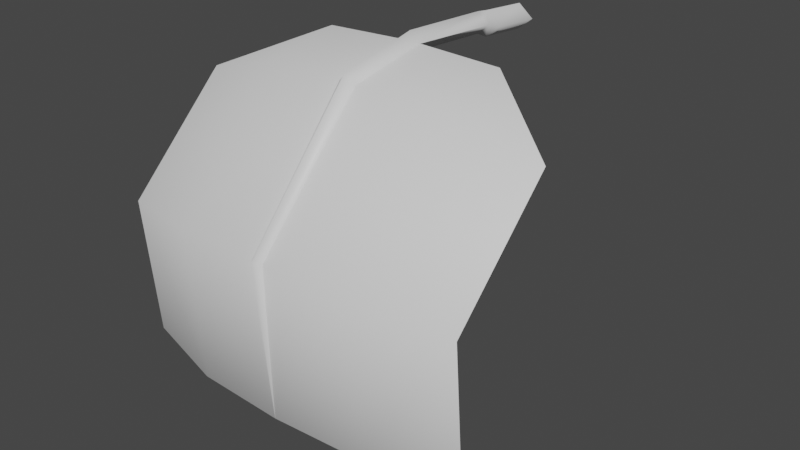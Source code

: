 # Source: FE_flatleaf_01_00.blend  (saved by Blender 3.0.42; exported with 4.5.12 LTS)
import bpy
from mathutils import Matrix  # noqa: F401  (used for matrix-valued properties, if any)

bpy.ops.wm.read_factory_settings(use_empty=True)
scene = bpy.context.scene
scene.name = 'Scene'

# ---- materials (node trees are filled in below, after node groups)
mat_material_001 = bpy.data.materials.new('Material.001')
mat_material_001.use_transparent_shadow = False

# ---- material node trees
mat_material_001.use_nodes = True; mat_material_001.node_tree.nodes.clear()
_N = mat_material_001.node_tree.nodes; _L = mat_material_001.node_tree.links
n0 = _N.new('ShaderNodeBsdfPrincipled'); n0.name = 'Principled BSDF'; n0.location = (10, 300)
n0.distribution = 'GGX'
n0.subsurface_method = 'RANDOM_WALK_SKIN'
n0.inputs[3].default_value = 1.45
n0.inputs[27].default_value = (0.0, 0.0, 0.0, 1.0)
n0.inputs[28].default_value = 1.0
n1 = _N.new('ShaderNodeOutputMaterial'); n1.name = 'Material Output'; n1.location = (300, 300)
_L.new(n0.outputs[0], n1.inputs[0])
n1.is_active_output = True

# ---- world
world_world = bpy.data.worlds.new('World'); scene.world = world_world
world_world.use_nodes = True; world_world.node_tree.nodes.clear()
_N = world_world.node_tree.nodes; _L = world_world.node_tree.links
n0 = _N.new('ShaderNodeOutputWorld'); n0.name = 'World Output'; n0.location = (300, 300)
n1 = _N.new('ShaderNodeBackground'); n1.name = 'Background'; n1.location = (10, 300)
n1.inputs[0].default_value = (0.05088, 0.05088, 0.05088, 1.0)
_L.new(n1.outputs[0], n0.inputs[0])
n0.is_active_output = True
world_world.color = (0.05088, 0.05088, 0.05088)
world_world.use_sun_shadow = False
world_world.sun_shadow_jitter_overblur = 0.0

# ---- meshes
me_fe_starter3_sp1_gmdl_001 = bpy.data.meshes.new('FE_starter3_Sp1.gmdl.001')
me_fe_starter3_sp1_gmdl_001.from_pydata([(-0.4018, -0.6086, 0.05134), (-0.4016, -0.9455, -0.02554), (-0.7926, -0.8898, -0.1295), (-0.04961, -0.5982, 0.06332), (0.007854, -0.9465, -0.02361), (1.044e-05, -0.5907, 0.01732), (0.04477, -0.5981, 0.06329), (0.4203, -0.6108, 0.05441), (0.4205, -0.9448, -0.02615), (0.8113, -0.8925, -0.1231), (-0.4012, -1.436, -0.5395), (-0.7923, -1.351, -0.5756), (0.006801, -1.433, -0.5424), (0.4209, -1.435, -0.54), (0.8116, -1.357, -0.5731), (-0.4017, -1.389, -1.22), (-0.7927, -1.298, -1.2), (0.002969, -1.398, -1.226), (0.4204, -1.388, -1.22), (0.8112, -1.305, -1.201), (-0.4019, -1.154, -1.482), (0.0005112, -1.153, -1.477), (0.4202, -1.154, -1.483), (-0.4019, -1.154, -1.482), (-0.4017, -1.4, -1.223), (-0.7927, -1.298, -1.2), (0.0005112, -1.153, -1.477), (0.002983, -1.414, -1.23), (0.0005112, -1.153, -1.477), (0.4202, -1.154, -1.483), (0.4204, -1.399, -1.223), (0.002983, -1.414, -1.23), (0.8112, -1.305, -1.201), (-0.4012, -1.447, -0.5352), (-0.7923, -1.351, -0.5756), (-0.02657, -1.451, -0.5349), (0.002983, -1.414, -1.23), (0.0008237, -1.48, -0.5226), (-0.02657, -1.451, -0.5349), (0.02651, -1.451, -0.5349), (0.4209, -1.446, -0.5358), (0.02651, -1.451, -0.5349), (0.8116, -1.357, -0.5731), (-0.4016, -0.9509, -0.01537), (-0.7926, -0.8898, -0.1295), (-0.04177, -0.9572, -0.003588), (0.0004518, -0.9781, 0.03391), (-0.04177, -0.9572, -0.003588), (0.03639, -0.9572, -0.003654), (0.4205, -0.9501, -0.01641), (0.03639, -0.9572, -0.003654), (0.8113, -0.8925, -0.1231), (-0.4018, -0.6086, 0.05134), (-0.04961, -0.5982, 0.06332), (5e-05, -0.6054, 0.1093), (-0.04961, -0.5982, 0.06332), (0.04477, -0.5981, 0.06329), (0.4203, -0.6108, 0.05441), (0.04477, -0.5981, 0.06329), (-0.0005257, -0.1688, 0.08443), (-0.05712, -0.1629, 0.03734), (-0.0005399, -0.1688, -0.009821), (0.0543, -0.172, 0.03731), (0.0002896, -0.1127, 0.07666), (-0.07305, -0.1068, 0.02039), (0.0002726, -0.1127, -0.03596), (0.06879, -0.1159, 0.02035), (0.0002896, -0.1127, 0.07666), (0.0002726, -0.1127, -0.03596), (0.0001684, 0.1275, 0.05465), (-0.0737, 0.1272, -0.001613), (0.0001514, 0.1275, -0.05796), (0.0692, 0.1274, -0.00165), (0.0001684, 0.1275, 0.05465), (0.0001514, 0.1275, -0.05796)], [], [(0, 1, 2), (1, 0, 4), (0, 3, 4), (3, 5, 4), (5, 6, 4), (8, 4, 7), (6, 7, 4), (7, 9, 8), (10, 11, 1), (1, 11, 2), (4, 12, 1), (12, 10, 1), (8, 13, 4), (13, 12, 4), (9, 14, 8), (14, 13, 8), (10, 15, 11), (15, 16, 11), (17, 15, 12), (12, 15, 10), (18, 17, 13), (13, 17, 12), (19, 18, 14), (14, 18, 13), (16, 15, 20), (17, 21, 15), (15, 21, 20), (17, 18, 21), (18, 22, 21), (18, 19, 22), (23, 24, 25), (27, 24, 26), (23, 26, 24), (29, 30, 28), (28, 30, 31), (29, 32, 30), (33, 34, 24), (24, 34, 25), (27, 35, 24), (35, 33, 24), (36, 37, 38), (36, 39, 37), (30, 40, 31), (40, 41, 31), (40, 30, 42), (42, 30, 32), (33, 43, 34), (43, 44, 34), (35, 45, 33), (45, 43, 33), (46, 47, 37), (37, 47, 38), (39, 48, 37), (48, 46, 37), (49, 50, 40), (40, 50, 41), (51, 49, 42), (49, 40, 42), (44, 43, 52), (45, 53, 43), (43, 53, 52), (54, 55, 46), (47, 46, 55), (54, 46, 56), (46, 48, 56), (50, 49, 58), (49, 57, 58), (49, 51, 57), (60, 55, 59), (55, 54, 59), (60, 61, 3), (5, 3, 61), (54, 56, 59), (56, 62, 59), (5, 61, 6), (6, 61, 62), (64, 60, 63), (60, 59, 63), (64, 65, 60), (61, 60, 65), (66, 67, 62), (59, 62, 67), (66, 62, 68), (62, 61, 68), (63, 69, 64), (64, 69, 70), (71, 65, 70), (65, 64, 70), (72, 73, 66), (67, 66, 73), (66, 68, 72), (68, 74, 72)])
me_fe_starter3_sp1_gmdl_001.polygons.foreach_set('use_smooth', [True] * 92)
_uv = me_fe_starter3_sp1_gmdl_001.uv_layers.new(name='UVMap')
_uv.uv.foreach_set('vector', [0.324, 0.1502, 0.324, 0.2908, 0.1592, 0.2908, 0.324, 0.2908, 0.324, 0.1502, 0.4966, 0.2909, 0.324, 0.1502, 0.4725, 0.1503, 0.4966, 0.2909, 0.4725, 0.1503, 0.4934, 0.1502, 0.4966, 0.2909, 0.4934, 0.1502, 0.5123, 0.1503, 0.4966, 0.2909, 0.6707, 0.2908, 0.4966, 0.2909, 0.6707, 0.1502, 0.5123, 0.1503, 0.6707, 0.1502, 0.4966, 0.2909, 0.6707, 0.1502, 0.8355, 0.2908, 0.6707, 0.2908, 0.324, 0.5719, 0.1592, 0.5719, 0.324, 0.2908, 0.324, 0.2908, 0.1592, 0.5719, 0.1592, 0.2908, 0.4966, 0.2909, 0.496, 0.5719, 0.324, 0.2908, 0.496, 0.5719, 0.324, 0.5719, 0.324, 0.2908, 0.6707, 0.2908, 0.6707, 0.5719, 0.4966, 0.2909, 0.6707, 0.5719, 0.496, 0.5719, 0.4966, 0.2909, 0.8355, 0.2908, 0.8355, 0.5719, 0.6707, 0.2908, 0.8355, 0.5719, 0.6707, 0.5719, 0.6707, 0.2908, 0.324, 0.5719, 0.324, 0.853, 0.1592, 0.5719, 0.324, 0.853, 0.1592, 0.853, 0.1592, 0.5719, 0.4946, 0.8529, 0.324, 0.853, 0.496, 0.5719, 0.496, 0.5719, 0.324, 0.853, 0.324, 0.5719, 0.6707, 0.853, 0.4946, 0.8529, 0.6707, 0.5719, 0.6707, 0.5719, 0.4946, 0.8529, 0.496, 0.5719, 0.8355, 0.853, 0.6707, 0.853, 0.8355, 0.5719, 0.8355, 0.5719, 0.6707, 0.853, 0.6707, 0.5719, 0.1592, 0.853, 0.324, 0.853, 0.324, 0.9936, 0.4946, 0.8529, 0.4937, 0.9935, 0.324, 0.853, 0.324, 0.853, 0.4937, 0.9935, 0.324, 0.9936, 0.4946, 0.8529, 0.6707, 0.853, 0.4937, 0.9935, 0.6707, 0.853, 0.6707, 0.9936, 0.4937, 0.9935, 0.6707, 0.853, 0.8355, 0.853, 0.6707, 0.9936, 0.324, 0.9936, 0.324, 0.853, 0.1592, 0.853, 0.4946, 0.8529, 0.324, 0.853, 0.4937, 0.9935, 0.324, 0.9936, 0.4937, 0.9935, 0.324, 0.853, 0.6707, 0.9936, 0.6707, 0.853, 0.4937, 0.9935, 0.4937, 0.9935, 0.6707, 0.853, 0.4946, 0.8529, 0.6707, 0.9936, 0.8355, 0.853, 0.6707, 0.853, 0.324, 0.5719, 0.1592, 0.5719, 0.324, 0.853, 0.324, 0.853, 0.1592, 0.5719, 0.1592, 0.853, 0.4946, 0.8529, 0.4819, 0.5719, 0.324, 0.853, 0.4819, 0.5719, 0.324, 0.5719, 0.324, 0.853, 0.4946, 0.8529, 0.4934, 0.5719, 0.4819, 0.5719, 0.4946, 0.8529, 0.5043, 0.5719, 0.4934, 0.5719, 0.6707, 0.853, 0.6707, 0.5719, 0.4946, 0.8529, 0.6707, 0.5719, 0.5043, 0.5719, 0.4946, 0.8529, 0.6707, 0.5719, 0.6707, 0.853, 0.8355, 0.5719, 0.8355, 0.5719, 0.6707, 0.853, 0.8355, 0.853, 0.324, 0.5719, 0.324, 0.2908, 0.1592, 0.5719, 0.324, 0.2908, 0.1592, 0.2908, 0.1592, 0.5719, 0.4819, 0.5719, 0.4756, 0.2908, 0.324, 0.5719, 0.4756, 0.2908, 0.324, 0.2908, 0.324, 0.5719, 0.4934, 0.2912, 0.4756, 0.2908, 0.4934, 0.5719, 0.4934, 0.5719, 0.4756, 0.2908, 0.4819, 0.5719, 0.5043, 0.5719, 0.5086, 0.2908, 0.4934, 0.5719, 0.5086, 0.2908, 0.4934, 0.2912, 0.4934, 0.5719, 0.6707, 0.2908, 0.5086, 0.2908, 0.6707, 0.5719, 0.6707, 0.5719, 0.5086, 0.2908, 0.5043, 0.5719, 0.8355, 0.2908, 0.6707, 0.2908, 0.8355, 0.5719, 0.6707, 0.2908, 0.6707, 0.5719, 0.8355, 0.5719, 0.1592, 0.2908, 0.324, 0.2908, 0.324, 0.1502, 0.4756, 0.2908, 0.4725, 0.1503, 0.324, 0.2908, 0.324, 0.2908, 0.4725, 0.1503, 0.324, 0.1502, 0.4934, 0.1502, 0.4725, 0.1503, 0.4934, 0.2912, 0.4756, 0.2908, 0.4934, 0.2912, 0.4725, 0.1503, 0.4934, 0.1502, 0.4934, 0.2912, 0.5123, 0.1503, 0.4934, 0.2912, 0.5086, 0.2908, 0.5123, 0.1503, 0.5086, 0.2908, 0.6707, 0.2908, 0.5123, 0.1503, 0.6707, 0.2908, 0.6707, 0.1502, 0.5123, 0.1503, 0.6707, 0.2908, 0.8355, 0.2908, 0.6707, 0.1502, 0.4694, 0.1072, 0.4725, 0.1503, 0.4932, 0.1071, 0.4725, 0.1503, 0.4934, 0.1502, 0.4932, 0.1071, 0.4694, 0.1072, 0.4932, 0.1071, 0.4725, 0.1503, 0.4934, 0.1502, 0.4725, 0.1503, 0.4932, 0.1071, 0.4934, 0.1502, 0.5123, 0.1503, 0.4932, 0.1071, 0.5123, 0.1503, 0.5163, 0.1071, 0.4932, 0.1071, 0.4934, 0.1502, 0.4932, 0.1071, 0.5123, 0.1503, 0.5123, 0.1503, 0.4932, 0.1071, 0.5163, 0.1071, 0.4675, 0.06028, 0.4694, 0.1072, 0.4934, 0.06015, 0.4694, 0.1072, 0.4932, 0.1071, 0.4934, 0.06015, 0.4675, 0.06028, 0.4934, 0.06015, 0.4694, 0.1072, 0.4932, 0.1071, 0.4694, 0.1072, 0.4934, 0.06015, 0.515, 0.06021, 0.4934, 0.06015, 0.5163, 0.1071, 0.4932, 0.1071, 0.5163, 0.1071, 0.4934, 0.06015, 0.515, 0.06021, 0.5163, 0.1071, 0.4934, 0.06015, 0.5163, 0.1071, 0.4932, 0.1071, 0.4934, 0.06015, 0.4934, 0.06015, 0.4933, 0.01501, 0.4675, 0.06028, 0.4675, 0.06028, 0.4933, 0.01501, 0.4673, 0.01514, 0.4933, 0.01501, 0.4934, 0.06015, 0.4673, 0.01514, 0.4934, 0.06015, 0.4675, 0.06028, 0.4673, 0.01514, 0.5151, 0.01507, 0.4933, 0.01501, 0.515, 0.06021, 0.4934, 0.06015, 0.515, 0.06021, 0.4933, 0.01501, 0.515, 0.06021, 0.4934, 0.06015, 0.5151, 0.01507, 0.4934, 0.06015, 0.4933, 0.01501, 0.5151, 0.01507])
me_fe_starter3_sp1_gmdl_001.materials.append(mat_material_001)
me_fe_starter3_sp1_gmdl_001.use_remesh_fix_poles = True
me_fe_starter3_sp1_gmdl_001.use_remesh_preserve_attributes = False
me_fe_starter3_sp1_gmdl_001.update()
arm_armature = bpy.data.armatures.new('Armature')  # bones are not reproduced

# ---- objects
ob_fe_starter3_sp1_0_860706_0x0 = bpy.data.objects.new('FE_starter3_Sp1 0,860706 0x0', me_fe_starter3_sp1_gmdl_001)
ob_armature = bpy.data.objects.new('Armature', arm_armature)

# ---- transforms, parenting, visibility, modifiers, constraints
ob_fe_starter3_sp1_0_860706_0x0.parent = ob_armature
ob_fe_starter3_sp1_0_860706_0x0.location = (0.0, 0.0, 0.0)
_vg = ob_fe_starter3_sp1_0_860706_0x0.vertex_groups.new(name='Bone')
for _i, _w in zip([0, 1, 2, 3, 4, 5, 6, 7, 8, 9, 10, 11, 12, 13, 14, 15, 16, 17, 18, 19, 20, 21, 22, 23, 24, 25, 26, 27, 28, 29, 30, 31, 32, 33, 34, 35, 36, 37, 38, 39, 40, 41, 42, 43, 44, 45, 46, 47, 48, 49, 50, 51, 52, 53, 54, 55, 56, 57, 58, 59, 60, 61, 62, 63, 64, 65, 66, 67, 68, 69, 70, 71, 72, 73, 74], [1.0, 1.0, 1.0, 1.0, 1.0, 1.0, 1.0, 1.0, 1.0, 1.0, 1.0, 1.0, 1.0, 1.0, 1.0, 1.0, 1.0, 1.0, 1.0, 1.0, 1.0, 1.0, 1.0, 1.0, 1.0, 1.0, 1.0, 1.0, 1.0, 1.0, 1.0, 1.0, 1.0, 1.0, 1.0, 1.0, 1.0, 1.0, 1.0, 1.0, 1.0, 1.0, 1.0, 1.0, 1.0, 1.0, 1.0, 1.0, 1.0, 1.0, 1.0, 1.0, 1.0, 1.0, 1.0, 1.0, 1.0, 1.0, 1.0, 1.0, 1.0, 1.0, 1.0, 1.0, 1.0, 1.0, 1.0, 1.0, 1.0, 1.0, 1.0, 1.0, 1.0, 1.0, 1.0]): _vg.add([_i], _w, 'REPLACE')
_m = ob_fe_starter3_sp1_0_860706_0x0.modifiers.new('Armature', 'ARMATURE')
_m.object = ob_armature
ob_armature.location = (0.0, 0.0, 0.0)

# ---- collection membership
scene.collection.objects.link(ob_fe_starter3_sp1_0_860706_0x0)
scene.collection.objects.link(ob_armature)

# ---- scene / render settings (as saved in the file)
scene.frame_start = 1; scene.frame_end = 250; scene.frame_set(30)
scene.render.engine = 'BLENDER_EEVEE_NEXT'
scene.cycles.sampling_pattern = 'TABULATED_SOBOL'
scene.cycles.use_light_tree = False
scene.view_settings.view_transform = 'Filmic'
bpy.context.view_layer.update()

# ---- added for rendering (the .blend has no active camera and no usable light): camera, sun
cam_auto = bpy.data.cameras.new('AutoCamera')
cam_auto.lens = 50.0
cam_auto.sensor_width = 36.0
cam_auto.clip_end = 1000.0
ob_auto_camera = bpy.data.objects.new('AutoCamera', cam_auto)
scene.collection.objects.link(ob_auto_camera)
ob_auto_camera.location = (2.5757, -3.75583, 1.36624)
ob_auto_camera.rotation_euler = (1.09748, -7.21219e-08, 0.694738)
scene.camera = ob_auto_camera
light_auto_sun = bpy.data.lights.new('AutoSun', 'SUN')
light_auto_sun.energy = 3.0
light_auto_sun.angle = 0.0523599
ob_auto_sun = bpy.data.objects.new('AutoSun', light_auto_sun)
scene.collection.objects.link(ob_auto_sun)
ob_auto_sun.rotation_euler = (0.872665, 0.174533, 0.523599)
bpy.context.view_layer.update()
